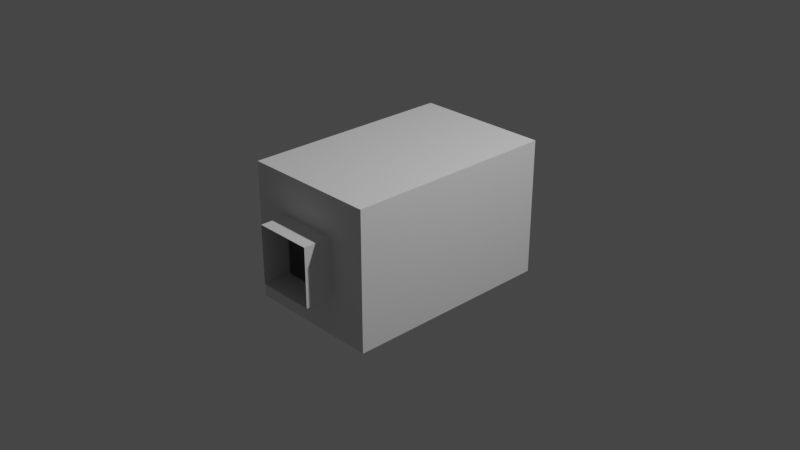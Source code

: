 # Source: ht2_genericMediumIVA.blend  (saved by Blender 3.1.7; exported with 4.5.12 LTS)
import bpy
from mathutils import Matrix  # noqa: F401  (used for matrix-valued properties, if any)

bpy.ops.wm.read_factory_settings(use_empty=True)
scene = bpy.context.scene
scene.name = 'Scene'

# ---- collections
col_collection = bpy.data.collections.new('Collection'); scene.collection.children.link(col_collection)

# ---- world
world_world = bpy.data.worlds.new('World'); scene.world = world_world
world_world.use_nodes = True; world_world.node_tree.nodes.clear()
_N = world_world.node_tree.nodes; _L = world_world.node_tree.links
n0 = _N.new('ShaderNodeOutputWorld'); n0.name = 'World Output'; n0.location = (300, 300)
n1 = _N.new('ShaderNodeBackground'); n1.name = 'Background'; n1.location = (10, 300)
n1.inputs[0].default_value = (0.05088, 0.05088, 0.05088, 1.0)
_L.new(n1.outputs[0], n0.inputs[0])
n0.is_active_output = True
world_world.color = (0.05088, 0.05088, 0.05088)
world_world.use_sun_shadow = False
world_world.sun_shadow_jitter_overblur = 0.0

# ---- cameras
cam_camera = bpy.data.cameras.new('Camera')
cam_camera.clip_end = 100.0
cam_camera.ortho_scale = 7.314

# ---- lights
light_light = bpy.data.lights.new('Light', 'POINT')
light_light.transmission_factor = 0.0
light_light.energy = 1000.0
light_light.shadow_soft_size = 0.1
light_light.shadow_maximum_resolution = 0.006
light_light.use_absolute_resolution = True

# ---- meshes
me_shellcollider_collider = bpy.data.meshes.new('shellCollider.collider')
me_shellcollider_collider.from_pydata([(-0.3175, 1.175, -0.3175), (-0.3175, 1.481, -0.3175), (-0.3175, 1.481, 0.3175), (-0.3175, 1.175, 0.3175), (0.7462, 1.175, -0.7462), (-0.7462, 1.175, -0.7462), (0.3175, 1.481, -0.3175), (0.3175, 1.175, -0.3175), (0.3175, 1.175, 0.3175), (0.3175, 1.481, 0.3175), (-0.7462, 1.175, 0.7462), (0.7462, 1.175, 0.7462), (-0.7462, -1.167, -0.7462), (0.7462, -1.167, -0.7462), (-0.7462, -1.167, 0.7462), (-0.3192, -1.167, 0.3192), (-0.3192, -1.167, -0.3192), (0.7462, -1.167, 0.7462), (0.3192, -1.167, 0.3192), (0.3192, -1.475, 0.3192), (-0.3192, -1.475, 0.3192), (0.3192, -1.167, -0.3192), (0.3192, -1.475, -0.3192), (-0.3192, -1.475, -0.3192)], [], [(0, 1, 2), (0, 2, 3), (7, 8, 6), (8, 9, 6), (10, 5, 3), (5, 0, 3), (0, 7, 1), (7, 6, 1), (8, 3, 9), (3, 2, 9), (0, 5, 4), (0, 4, 7), (11, 10, 8), (10, 3, 8), (4, 11, 7), (11, 8, 7), (12, 13, 5), (13, 4, 5), (15, 16, 14), (16, 12, 14), (14, 12, 10), (12, 5, 10), (17, 14, 11), (14, 10, 11), (13, 17, 4), (17, 11, 4), (19, 20, 18), (20, 15, 18), (18, 15, 17), (15, 14, 17), (21, 18, 13), (18, 17, 13), (16, 21, 12), (21, 13, 12), (22, 19, 21), (19, 18, 21), (23, 22, 16), (22, 21, 16), (20, 23, 15), (23, 16, 15)])
me_shellcollider_collider.use_remesh_fix_poles = True
me_shellcollider_collider.use_remesh_preserve_attributes = False
me_shellcollider_collider.update()

# ---- objects
ob_light = bpy.data.objects.new('Light', light_light)
ob_camera = bpy.data.objects.new('Camera', cam_camera)
ob_freeiva = bpy.data.objects.new('FreeIva', None)
ob_shellcollider = bpy.data.objects.new('shellCollider', me_shellcollider_collider)

# ---- transforms, parenting, visibility, modifiers, constraints
ob_light.location = (4.076, 1.005, 5.904)
ob_light.rotation_euler = (0.6503, 0.05522, 1.866)
ob_light.lock_rotations_4d = False
ob_light.empty_display_type = 'ARROWS'
ob_light.color = (0.0, 0.0, 0.0, 0.0)
ob_light.lineart.crease_threshold = 0.0
ob_camera.location = (7.359, -6.926, 4.958)
ob_camera.rotation_euler = (1.109, 0.0, 0.8149)
ob_camera.lock_rotations_4d = False
ob_camera.empty_display_type = 'ARROWS'
ob_camera.color = (0.0, 0.0, 0.0, 0.0)
ob_camera.display_type = 'WIRE'
ob_camera.lineart.crease_threshold = 0.0
ob_freeiva.location = (0.0, 0.0, 0.0)
ob_freeiva.rotation_mode = 'QUATERNION'
ob_freeiva.rotation_quaternion = (1.0, 0.0, 0.0, 0.0)
ob_shellcollider.parent = ob_freeiva
ob_shellcollider.location = (0.0, 0.0, 0.0)
ob_shellcollider.rotation_mode = 'QUATERNION'
ob_shellcollider.rotation_quaternion = (1.0, 0.0, 0.0, 0.0)

# ---- collection membership
col_collection.objects.link(ob_light)
col_collection.objects.link(ob_camera)
col_collection.objects.link(ob_freeiva)
col_collection.objects.link(ob_shellcollider)

# ---- scene / render settings (as saved in the file)
scene.camera = ob_camera
scene.frame_start = 1; scene.frame_end = 250; scene.frame_set(1)
scene.render.engine = 'BLENDER_EEVEE_NEXT'
scene.cycles.sampling_pattern = 'TABULATED_SOBOL'
scene.cycles.use_light_tree = False
scene.view_settings.view_transform = 'Filmic'
bpy.context.view_layer.update()
